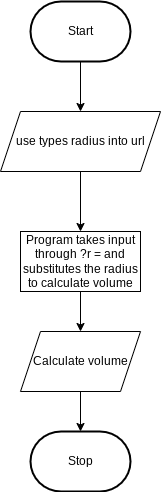

The diagram above was exported from draw.io. Its source (the exported page's mxGraphModel, read from the mxfile embedded in the PNG):
<mxGraphModel dx="282" dy="442" grid="1" gridSize="10" guides="1" tooltips="1" connect="1" arrows="1" fold="1" page="1" pageScale="1" pageWidth="850" pageHeight="1100" math="0" shadow="0">
  <root>
    <mxCell id="0" />
    <mxCell id="1" parent="0" />
    <mxCell id="5" style="edgeStyle=none;html=1;exitX=0.5;exitY=1;exitDx=0;exitDy=0;exitPerimeter=0;" edge="1" parent="1" source="2" target="4">
      <mxGeometry relative="1" as="geometry" />
    </mxCell>
    <mxCell id="2" value="Start" style="strokeWidth=2;html=1;shape=mxgraph.flowchart.terminator;whiteSpace=wrap;" parent="1" vertex="1">
      <mxGeometry x="150" y="300" width="100" height="60" as="geometry" />
    </mxCell>
    <mxCell id="3" value="Stop" style="strokeWidth=2;html=1;shape=mxgraph.flowchart.terminator;whiteSpace=wrap;" parent="1" vertex="1">
      <mxGeometry x="150" y="730" width="100" height="60" as="geometry" />
    </mxCell>
    <mxCell id="7" style="edgeStyle=none;html=1;exitX=0.5;exitY=1;exitDx=0;exitDy=0;" edge="1" parent="1" source="4" target="6">
      <mxGeometry relative="1" as="geometry" />
    </mxCell>
    <mxCell id="4" value="use types radius into url" style="shape=parallelogram;perimeter=parallelogramPerimeter;whiteSpace=wrap;html=1;fixedSize=1;" vertex="1" parent="1">
      <mxGeometry x="120" y="410" width="160" height="60" as="geometry" />
    </mxCell>
    <mxCell id="9" style="edgeStyle=none;html=1;exitX=0.5;exitY=1;exitDx=0;exitDy=0;entryX=0.5;entryY=0;entryDx=0;entryDy=0;" edge="1" parent="1" source="6" target="8">
      <mxGeometry relative="1" as="geometry" />
    </mxCell>
    <mxCell id="6" value="Program takes input through ?r = and substitutes the radius to calculate volume" style="rounded=0;whiteSpace=wrap;html=1;" vertex="1" parent="1">
      <mxGeometry x="140" y="530" width="120" height="60" as="geometry" />
    </mxCell>
    <mxCell id="10" style="edgeStyle=none;html=1;exitX=0.5;exitY=1;exitDx=0;exitDy=0;entryX=0.5;entryY=0;entryDx=0;entryDy=0;entryPerimeter=0;" edge="1" parent="1" source="8" target="3">
      <mxGeometry relative="1" as="geometry" />
    </mxCell>
    <mxCell id="8" value="Calculate volume" style="shape=parallelogram;perimeter=parallelogramPerimeter;whiteSpace=wrap;html=1;fixedSize=1;" vertex="1" parent="1">
      <mxGeometry x="140" y="630" width="120" height="60" as="geometry" />
    </mxCell>
  </root>
</mxGraphModel>